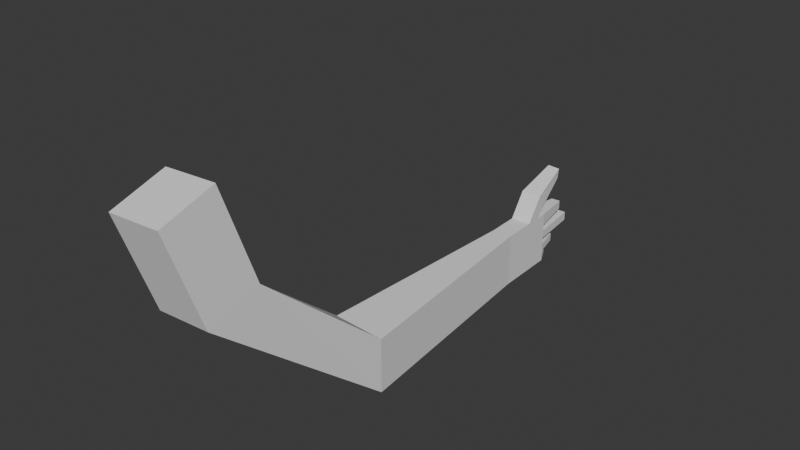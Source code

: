 # Source: hand.blend  (saved by Blender 4.3.34; exported with 4.5.12 LTS)
import bpy
from mathutils import Matrix  # noqa: F401  (used for matrix-valued properties, if any)

bpy.ops.wm.read_factory_settings(use_empty=True)
scene = bpy.context.scene
scene.name = 'Scene'

# ---- collections
col_collection = bpy.data.collections.new('Collection'); scene.collection.children.link(col_collection)

# ---- world
world_world = bpy.data.worlds.new('World'); scene.world = world_world
world_world.use_nodes = True; world_world.node_tree.nodes.clear()
_N = world_world.node_tree.nodes; _L = world_world.node_tree.links
n0 = _N.new('ShaderNodeOutputWorld'); n0.name = 'World Output'; n0.location = (300, 300)
n1 = _N.new('ShaderNodeBackground'); n1.name = 'Background'; n1.location = (10, 300)
n1.inputs[0].default_value = (0.05088, 0.05088, 0.05088, 1.0)
_L.new(n1.outputs[0], n0.inputs[0])
n0.is_active_output = True
world_world.color = (0.05088, 0.05088, 0.05088)
world_world.sun_shadow_jitter_overblur = 0.0

# ---- meshes
me_cube_001 = bpy.data.meshes.new('Cube.001')
me_cube_001.from_pydata([(0.7346, 3.15, -2.108), (-0.4262, 3.233, -2.108), (0.7346, 3.15, -3.272), (-0.4262, 3.233, -3.272), (0.2452, 7.949, -2.108), (-0.193, 7.937, -2.108), (0.2452, 7.949, -3.272), (-0.193, 7.937, -3.272), (0.2078, 9.297, -2.108), (-0.2304, 9.285, -2.108), (0.2078, 9.297, -3.272), (-0.2304, 9.285, -3.272), (-0.2304, 9.285, -2.369), (0.2078, 9.297, -2.382), (-0.2206, 8.931, -2.108), (0.2248, 8.683, -2.108), (0.2152, 9.03, -2.108), (-0.2131, 8.662, -2.108), (0.2248, 9.033, -1.593), (0.2152, 9.187, -1.904), (-0.2206, 9.143, -1.814), (-0.2131, 9.024, -1.573), (0.1398, 9.895, -1.243), (0.1338, 9.873, -1.457), (-0.1359, 9.879, -1.395), (-0.1313, 9.896, -1.23), (-0.2304, 9.285, -2.714), (-0.2304, 9.285, -2.512), (-0.2304, 9.285, -3.039), (-0.2304, 9.285, -2.889), (0.2078, 9.297, -2.515), (0.2078, 9.297, -2.706), (0.2078, 9.297, -2.851), (0.2078, 9.297, -3.028), (-0.2304, 9.285, -3.117), (0.2078, 9.297, -3.113), (0.06338, 10.15, -2.149), (-0.1333, 10.14, -2.149), (0.06338, 10.15, -2.339), (-0.1255, 9.606, -3.272), (0.05563, 9.618, -3.272), (-0.1333, 10.14, -2.33), (-0.1577, 10.37, -2.512), (-0.1577, 10.37, -2.714), (0.07507, 9.846, -3.028), (0.07507, 9.846, -2.851), (0.08777, 10.38, -2.706), (0.08777, 10.38, -2.515), (-0.1255, 9.606, -3.117), (-0.145, 9.834, -2.889), (-0.145, 9.834, -3.039), (0.05563, 9.618, -3.113), (0.5043, 0.5373, 0.1256), (-0.6565, 0.5625, 0.04587), (0.5043, -0.5727, -0.2241), (-0.6565, -0.5476, -0.3039), (0.3598, -0.0655, 2.039), (-0.801, -0.04036, 1.959), (0.3598, -1.176, 1.689), (-0.801, -1.15, 1.609)], [], [(3, 2, 54, 55), (3, 1, 5, 7), (6, 7, 11, 10), (0, 2, 6, 4), (2, 3, 7, 6), (1, 0, 4, 5), (9, 8, 36, 37), (5, 4, 15, 17), (7, 5, 17, 14, 9, 12, 27, 26, 29, 28, 34, 11), (4, 6, 10, 35, 33, 32, 31, 30, 13, 8, 16, 15), (20, 21, 25, 24), (16, 14, 20, 19), (16, 8, 9, 14), (14, 17, 21, 20), (18, 19, 23, 22), (17, 15, 18, 21), (15, 16, 19, 18), (24, 22, 23), (25, 22, 24), (19, 20, 24, 23), (21, 18, 22, 25), (12, 13, 30, 27), (36, 38, 41, 37), (29, 32, 45, 49), (26, 31, 32, 29), (32, 33, 44, 45), (28, 33, 35, 34), (28, 29, 49, 50), (42, 47, 46, 43), (49, 45, 44, 50), (48, 51, 40, 39), (33, 28, 50, 44), (12, 9, 37, 41), (8, 13, 38, 36), (30, 31, 46, 47), (10, 11, 39, 40), (11, 34, 48, 39), (35, 10, 40, 51), (13, 12, 41, 38), (31, 26, 43, 46), (34, 35, 51, 48), (27, 30, 47, 42), (26, 27, 42, 43), (53, 55, 59, 57), (0, 1, 53, 52), (1, 3, 55, 53), (2, 0, 52, 54), (56, 57, 59, 58), (54, 52, 56, 58), (55, 54, 58, 59), (52, 53, 57, 56)])
_uv = me_cube_001.uv_layers.new(name='UVMap')
_uv.uv.foreach_set('vector', [0.375, 0.75, 0.375, 0.5, 0.375, 0.5, 0.375, 0.75, 0.375, 0.75, 0.375, 1.0, 0.375, 1.0, 0.375, 0.75, 0.375, 0.5, 0.375, 0.75, 0.375, 0.75, 0.375, 0.5, 0.375, 0.25, 0.375, 0.5, 0.375, 0.5, 0.375, 0.25, 0.375, 0.5, 0.375, 0.75, 0.375, 0.75, 0.375, 0.5, 0.375, 0.0, 0.375, 0.25, 0.375, 0.25, 0.375, 0.0, 0.375, 0.0, 0.375, 0.25, 0.375, 0.25, 0.375, 0.0, 0.375, 0.0, 0.375, 0.25, 0.375, 0.25, 0.375, 0.0, 0.375, 0.75, 0.375, 1.0, 0.375, 1.0, 0.375, 1.0, 0.375, 1.0, 0.375, 0.944, 0.375, 0.9133, 0.375, 0.8698, 0.375, 0.8322, 0.375, 0.8001, 0.375, 0.7832, 0.375, 0.75, 0.375, 0.25, 0.375, 0.5, 0.375, 0.5, 0.375, 0.4658, 0.375, 0.4476, 0.375, 0.4097, 0.375, 0.3784, 0.375, 0.3375, 0.375, 0.3089, 0.375, 0.25, 0.375, 0.25, 0.375, 0.25, 0.375, 1.0, 0.375, 1.0, 0.375, 1.0, 0.375, 1.0, 0.375, 0.25, 0.375, 0.0, 0.375, 0.0, 0.375, 0.25, 0.375, 0.25, 0.375, 0.25, 0.375, 0.0, 0.375, 0.0, 0.375, 1.0, 0.375, 1.0, 0.375, 1.0, 0.375, 1.0, 0.375, 0.25, 0.375, 0.25, 0.375, 0.25, 0.375, 0.25, 0.375, 0.0, 0.375, 0.25, 0.375, 0.25, 0.375, 0.0, 0.375, 0.25, 0.375, 0.25, 0.375, 0.25, 0.375, 0.25, 0.375, 0.0, 0.375, 0.25, 0.375, 0.25, 0.375, 0.0, 0.375, 0.25, 0.375, 0.0, 0.375, 0.25, 0.375, 0.0, 0.375, 0.0, 0.375, 0.25, 0.375, 0.0, 0.375, 0.25, 0.375, 0.25, 0.375, 0.0, 0.181, 0.75, 0.1839, 0.5, 0.2125, 0.5, 0.2117, 0.75, 0.125, 0.5, 0.1839, 0.5, 0.181, 0.75, 0.125, 0.75, 0.2928, 0.75, 0.2847, 0.5, 0.2847, 0.5, 0.2928, 0.75, 0.2552, 0.75, 0.2534, 0.5, 0.2847, 0.5, 0.2928, 0.75, 0.375, 0.4097, 0.375, 0.4476, 0.375, 0.4476, 0.375, 0.4097, 0.3249, 0.75, 0.3226, 0.5, 0.3408, 0.5, 0.3418, 0.75, 0.375, 0.8001, 0.375, 0.8322, 0.375, 0.8322, 0.375, 0.8001, 0.2117, 0.75, 0.2125, 0.5, 0.2534, 0.5, 0.2552, 0.75, 0.2928, 0.75, 0.2847, 0.5, 0.3226, 0.5, 0.3249, 0.75, 0.3418, 0.75, 0.3408, 0.5, 0.375, 0.5, 0.375, 0.75, 0.3226, 0.5, 0.3249, 0.75, 0.3249, 0.75, 0.3226, 0.5, 0.375, 0.944, 0.375, 1.0, 0.375, 1.0, 0.375, 0.944, 0.375, 0.25, 0.375, 0.3089, 0.375, 0.3089, 0.375, 0.25, 0.375, 0.3375, 0.375, 0.3784, 0.375, 0.3784, 0.375, 0.3375, 0.375, 0.5, 0.375, 0.75, 0.375, 0.75, 0.375, 0.5, 0.375, 0.75, 0.375, 0.7832, 0.375, 0.7832, 0.375, 0.75, 0.375, 0.4658, 0.375, 0.5, 0.375, 0.5, 0.375, 0.4658, 0.1839, 0.5, 0.181, 0.75, 0.181, 0.75, 0.1839, 0.5, 0.2534, 0.5, 0.2552, 0.75, 0.2552, 0.75, 0.2534, 0.5, 0.3418, 0.75, 0.3408, 0.5, 0.3408, 0.5, 0.3418, 0.75, 0.2117, 0.75, 0.2125, 0.5, 0.2125, 0.5, 0.2117, 0.75, 0.375, 0.8698, 0.375, 0.9133, 0.375, 0.9133, 0.375, 0.8698, 0.375, 1.0, 0.375, 0.75, 0.375, 0.75, 0.375, 1.0, 0.375, 0.25, 0.375, 0.0, 0.375, 0.0, 0.375, 0.25, 0.375, 1.0, 0.375, 0.75, 0.375, 0.75, 0.375, 1.0, 0.375, 0.5, 0.375, 0.25, 0.375, 0.25, 0.375, 0.5, 0.375, 0.25, 0.375, 1.0, 0.375, 0.75, 0.375, 0.5, 0.375, 0.5, 0.375, 0.25, 0.375, 0.25, 0.375, 0.5, 0.375, 0.75, 0.375, 0.5, 0.375, 0.5, 0.375, 0.75, 0.375, 0.25, 0.375, 0.0, 0.375, 0.0, 0.375, 0.25])
me_cube_001.update()
arm_armature = bpy.data.armatures.new('Armature')  # bones are not reproduced

# ---- objects
ob_root = bpy.data.objects.new('Root', arm_armature)
ob_cube = bpy.data.objects.new('Cube', me_cube_001)

# ---- transforms, parenting, visibility, modifiers, constraints
ob_root.location = (0.0, 0.0, 0.0)
ob_root.show_in_front = True
ob_cube.parent = ob_root
ob_cube.location = (0.0, 0.0, 5.96e-08)
ob_cube.scale = (0.2467, 0.2467, 0.2467)
_vg = ob_cube.vertex_groups.new(name='Root')
for _i, _w in zip([52, 53, 54, 55, 56, 57, 58, 59], [0.07147, 0.1661, 0.9173, 0.8627, 0.8419, 0.851, 0.9383, 0.9453]): _vg.add([_i], _w, 'REPLACE')
_vg = ob_cube.vertex_groups.new(name='Forearm')
for _i, _w in zip([52, 53, 54, 55, 56, 57, 58, 59], [0.9129, 0.7959, 0.08303, 0.1342, 0.1545, 0.1434, 0.06046, 0.05303]): _vg.add([_i], _w, 'REPLACE')
_vg = ob_cube.vertex_groups.new(name='Wrist')
for _i, _w in zip([0, 1, 2, 3, 4, 5, 6, 7, 8, 9, 10, 11, 12, 13, 14, 15, 16, 17, 18, 19, 20, 21, 22, 23, 24, 25, 26, 27, 28, 29, 30, 31, 32, 33, 34, 35, 36, 37, 38, 39, 40, 41, 42, 43, 44, 45, 46, 47, 48, 49, 50, 51, 53], [0.9807, 0.9813, 1.002, 1.002, 0.9992, 0.9992, 0.9997, 0.9997, 0.9996, 0.9996, 0.9997, 0.9997, 0.9996, 0.9996, 0.9996, 0.9995, 0.9996, 0.9995, 0.9996, 0.9996, 0.9996, 0.9996, 0.9996, 0.9996, 0.9996, 0.9996, 0.9997, 0.9997, 0.9997, 0.9997, 0.9997, 0.9997, 0.9997, 0.9997, 0.9997, 0.9997, 0.9997, 0.9997, 0.9997, 0.9997, 0.9997, 0.9997, 0.9997, 0.9997, 0.9997, 0.9997, 0.9997, 0.9997, 0.9997, 0.9997, 0.9997, 0.9997, 0.02593]): _vg.add([_i], _w, 'REPLACE')
_m = ob_cube.modifiers.new('Armature', 'ARMATURE')
_m.object = ob_root

# ---- collection membership
col_collection.objects.link(ob_root)
col_collection.objects.link(ob_cube)

# ---- scene / render settings (as saved in the file)
scene.frame_start = 1; scene.frame_end = 250; scene.frame_set(1)
scene.render.engine = 'BLENDER_EEVEE_NEXT'
bpy.context.view_layer.update()

# ---- added for rendering (the .blend has no active camera and no usable light): camera, sun
cam_auto = bpy.data.cameras.new('AutoCamera')
cam_auto.lens = 50.0
cam_auto.sensor_width = 36.0
cam_auto.clip_end = 1000.0
ob_auto_camera = bpy.data.objects.new('AutoCamera', cam_auto)
scene.collection.objects.link(ob_auto_camera)
ob_auto_camera.location = (2.91666, -2.3739, 2.1878)
ob_auto_camera.rotation_euler = (1.09748, -7.21219e-08, 0.694738)
scene.camera = ob_auto_camera
light_auto_sun = bpy.data.lights.new('AutoSun', 'SUN')
light_auto_sun.energy = 3.0
light_auto_sun.angle = 0.0523599
ob_auto_sun = bpy.data.objects.new('AutoSun', light_auto_sun)
scene.collection.objects.link(ob_auto_sun)
ob_auto_sun.rotation_euler = (0.872665, 0.174533, 0.523599)
bpy.context.view_layer.update()
